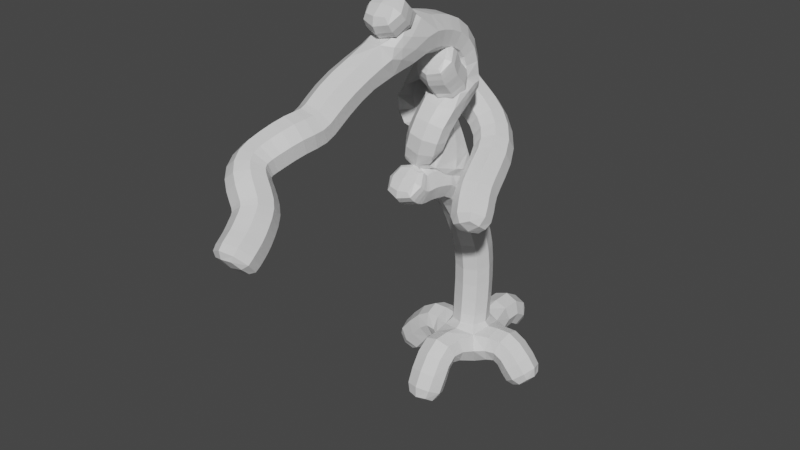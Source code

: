 # Source: Tree3.blend  (saved by Blender 2.92.15; exported with 4.5.12 LTS)
import bpy
from mathutils import Matrix  # noqa: F401  (used for matrix-valued properties, if any)

bpy.ops.wm.read_factory_settings(use_empty=True)
scene = bpy.context.scene
scene.name = 'Scene'

# ---- collections
col_collection = bpy.data.collections.new('Collection'); scene.collection.children.link(col_collection)

# ---- materials (node trees are filled in below, after node groups)
mat_material = bpy.data.materials.new('Material')
mat_material.alpha_threshold = 0.0
mat_material.use_transparent_shadow = False
mat_material.line_color = (0.0, 0.0, 0.0, 1.0)

# ---- material node trees
mat_material.use_nodes = True; mat_material.node_tree.nodes.clear()
_N = mat_material.node_tree.nodes; _L = mat_material.node_tree.links
n0 = _N.new('ShaderNodeOutputMaterial'); n0.name = 'Material Output'; n0.location = (300, 300)
n1 = _N.new('ShaderNodeBsdfPrincipled'); n1.name = 'Principled BSDF'; n1.location = (10, 300)
n1.distribution = 'GGX'
n1.subsurface_method = 'BURLEY'
n1.inputs[2].default_value = 0.4
n1.inputs[3].default_value = 1.45
n1.inputs[27].default_value = (0.0, 0.0, 0.0, 1.0)
n1.inputs[28].default_value = 1.0
_L.new(n1.outputs[0], n0.inputs[0])
n0.is_active_output = True

# ---- world
world_world = bpy.data.worlds.new('World'); scene.world = world_world
world_world.use_nodes = True; world_world.node_tree.nodes.clear()
_N = world_world.node_tree.nodes; _L = world_world.node_tree.links
n0 = _N.new('ShaderNodeOutputWorld'); n0.name = 'World Output'; n0.location = (300, 300)
n1 = _N.new('ShaderNodeBackground'); n1.name = 'Background'; n1.location = (10, 300)
n1.inputs[0].default_value = (0.05088, 0.05088, 0.05088, 1.0)
_L.new(n1.outputs[0], n0.inputs[0])
n0.is_active_output = True
world_world.color = (0.05088, 0.05088, 0.05088)
world_world.use_sun_shadow = False
world_world.sun_shadow_jitter_overblur = 0.0

# ---- meshes
me_cube = bpy.data.meshes.new('Cube')
me_cube.from_pydata([(0.0, 0.0, 0.0), (0.0, 0.08386, 0.9609), (1.093e-16, 0.05743, 1.453), (2.514e-16, -0.2133, 2.093), (3.17e-16, -0.3391, 2.388), (4.348e-16, -0.5469, 2.919), (-0.3974, -0.5086, 3.526), (-0.442, -0.2516, 3.728), (-0.4489, -0.04375, 3.816), (-0.4462, 0.09298, 3.701), (-0.4167, 0.1477, 3.504), (0.1595, 0.06563, 3.121), (0.3965, -0.1313, 2.902), (0.4922, -0.4758, 2.738), (0.5651, -0.7602, 2.607), (0.6244, -0.8641, 2.492), (0.7201, -1.083, 2.279), (4.603e-16, -0.979, 3.034), (0.09675, -1.05, 3.258), (0.1152, -0.9024, 3.444), (0.1419, -0.6727, 3.586), (0.1102, -0.4868, 3.81), (0.09189, -0.5032, 4.144), (0.06678, -0.7274, 4.341), (0.07043, -1.028, 4.423), (0.08217, -1.22, 4.445), (0.08502, -1.395, 4.417), (-0.03806, -1.761, 4.286), (-0.155, -2.084, 4.051), (-0.2371, -2.308, 3.816), (-0.2306, -2.478, 3.701), (-0.2546, -2.707, 3.701), (-0.3704, -2.915, 3.575), (-0.4225, -3.15, 3.477), (-0.3379, -3.281, 3.406), (-0.2119, -3.32, 3.241), (-0.1085, -3.374, 3.138), (-0.06167, -3.506, 3.045), (-0.0341, -3.61, 2.952), (4.275e-16, -3.757, 2.886), (4.032e-16, -3.861, 2.777), (0.08502, -1.536, 4.613), (0.08502, -1.673, 4.718), (0.08502, -1.782, 4.896), (0.1419, -0.7228, 3.841), (0.1419, -0.9006, 3.96), (0.1419, -0.9188, 4.106), (0.1419, -1.024, 4.169), (0.1419, -0.6978, 3.714), (3.465e-16, -0.6303, 2.521), (3.718e-16, -0.8676, 2.635), (3.802e-16, -1.035, 2.673), (3.753e-16, -1.156, 2.651), (3.886e-16, -1.241, 2.711), (4.139e-16, -1.33, 2.825), (0.0, 0.04193, 0.4804), (0.0, 0.02097, 0.2402), (-3.725e-09, 0.7918, 0.2734), (-0.9802, 7.451e-09, -0.3391), (0.9363, 0.0, -0.1865), (7.451e-09, -0.9719, -0.3654), (-1.863e-09, 1.096, -0.1048), (0.5764, -7.451e-09, 0.2773), (-7.451e-09, -0.6343, 0.3048), (-0.4983, 0.0, 0.2702)], [(55, 1), (1, 2), (2, 3), (3, 4), (4, 5), (5, 6), (6, 7), (7, 8), (8, 9), (9, 10), (10, 11), (11, 12), (12, 13), (13, 14), (14, 15), (15, 16), (5, 17), (17, 18), (18, 19), (19, 20), (20, 21), (21, 22), (22, 23), (23, 24), (24, 25), (25, 26), (26, 27), (27, 28), (28, 29), (29, 30), (30, 31), (31, 32), (32, 33), (33, 34), (34, 35), (35, 36), (36, 37), (37, 38), (38, 39), (39, 40), (26, 41), (41, 42), (42, 43), (48, 44), (44, 45), (45, 46), (46, 47), (20, 48), (4, 49), (49, 50), (50, 51), (51, 52), (52, 53), (53, 54), (56, 55), (0, 56), (57, 0), (64, 58), (62, 59), (63, 60), (61, 57), (0, 62), (0, 63), (0, 64)], [])
_uv = me_cube.uv_layers.new(name='UVMap')
_uv.uv.foreach_set('vector', [])
me_cube.materials.append(mat_material)
me_cube.use_remesh_preserve_volume = False
me_cube.use_remesh_preserve_attributes = False
me_cube.use_mirror_vertex_groups = False
me_cube.update()

# ---- objects
ob_cube = bpy.data.objects.new('Cube', me_cube)

# ---- transforms, parenting, visibility, modifiers, constraints
ob_cube.location = (0.0, 0.0, 0.0)
ob_cube.lock_rotations_4d = False
ob_cube.empty_display_type = 'ARROWS'
ob_cube.lineart.crease_threshold = 0.0
_m = ob_cube.modifiers.new('Skin', 'SKIN')
_m = ob_cube.modifiers.new('Subdivision', 'SUBSURF')
_m.uv_smooth = 'PRESERVE_CORNERS'
_m.render_levels = 1

# ---- collection membership
col_collection.objects.link(ob_cube)

# ---- scene / render settings (as saved in the file)
scene.frame_start = 1; scene.frame_end = 250; scene.frame_set(1)
scene.render.engine = 'BLENDER_EEVEE_NEXT'
scene.cycles.use_denoising = False
scene.cycles.samples = 128
scene.cycles.sampling_pattern = 'TABULATED_SOBOL'
scene.cycles.use_adaptive_sampling = False
scene.cycles.use_light_tree = False
scene.view_settings.view_transform = 'Filmic'
bpy.context.view_layer.update()

# ---- added for rendering (the .blend has no active camera and no usable light): camera, sun
cam_auto = bpy.data.cameras.new('AutoCamera')
cam_auto.lens = 50.0
cam_auto.sensor_width = 36.0
cam_auto.clip_end = 1000.0
ob_auto_camera = bpy.data.objects.new('AutoCamera', cam_auto)
scene.collection.objects.link(ob_auto_camera)
ob_auto_camera.location = (7.03602, -9.82043, 7.8941)
ob_auto_camera.rotation_euler = (1.09748, -7.21219e-08, 0.694738)
scene.camera = ob_auto_camera
light_auto_sun = bpy.data.lights.new('AutoSun', 'SUN')
light_auto_sun.energy = 3.0
light_auto_sun.angle = 0.0523599
ob_auto_sun = bpy.data.objects.new('AutoSun', light_auto_sun)
scene.collection.objects.link(ob_auto_sun)
ob_auto_sun.rotation_euler = (0.872665, 0.174533, 0.523599)
bpy.context.view_layer.update()
